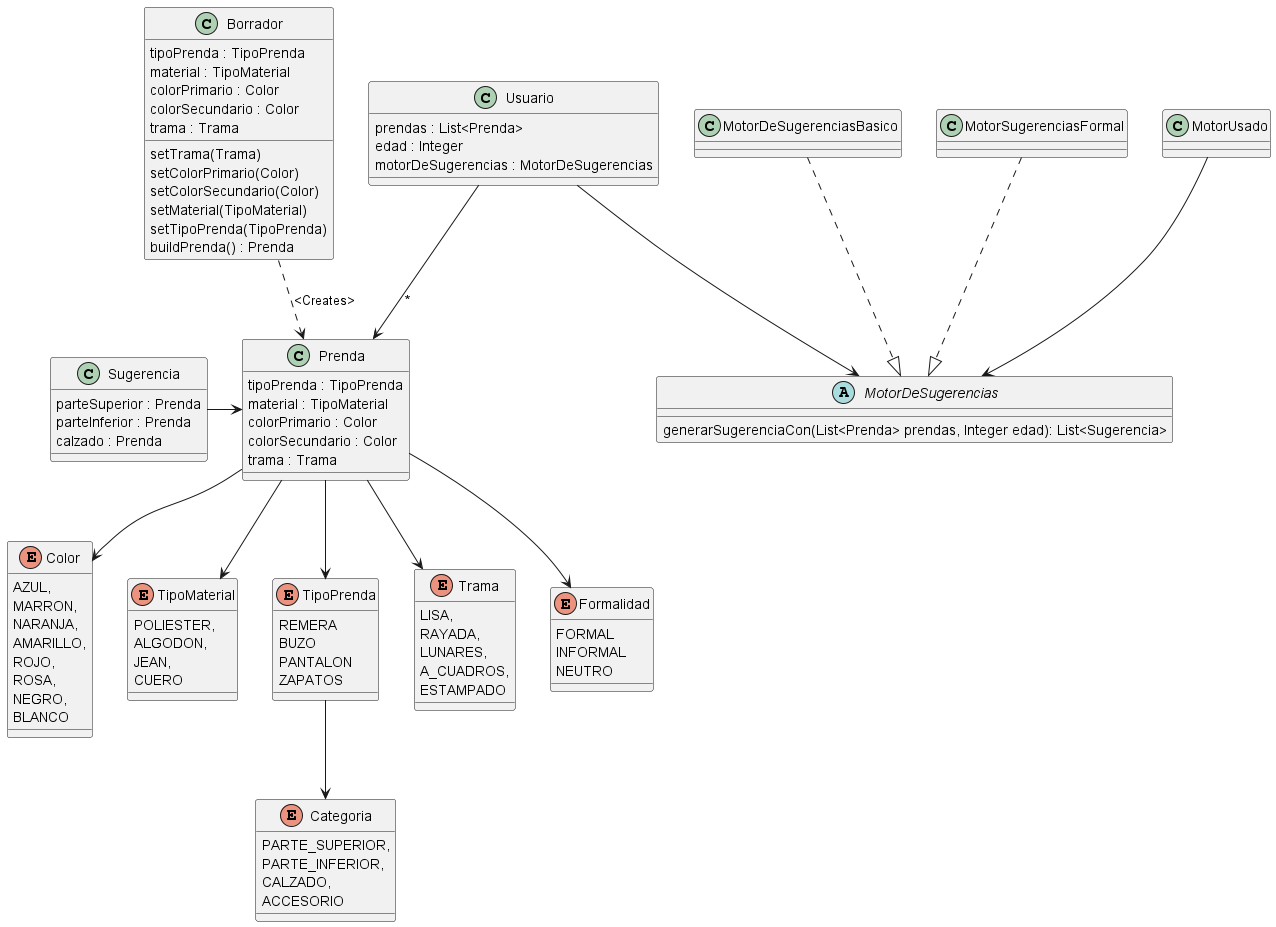

The diagram above was rendered by PlantUML. Its source (embedded in the PNG):
@startuml
'https://plantuml.com/class-diagram


enum Color {
AZUL,
MARRON,
NARANJA,
AMARILLO,
ROJO,
ROSA,
NEGRO,
BLANCO
}

enum TipoMaterial {
POLIESTER,
ALGODON,
JEAN,
CUERO
}
enum Categoria {
PARTE_SUPERIOR,
PARTE_INFERIOR,
CALZADO,
ACCESORIO
}

enum TipoPrenda {
REMERA
BUZO
PANTALON
ZAPATOS
}

enum Trama {
LISA,
RAYADA,
LUNARES,
A_CUADROS,
ESTAMPADO
}

class Prenda {
tipoPrenda : TipoPrenda
material : TipoMaterial
colorPrimario : Color
colorSecundario : Color
trama : Trama

}

class Borrador {
tipoPrenda : TipoPrenda
material : TipoMaterial
colorPrimario : Color
colorSecundario : Color
trama : Trama

setTrama(Trama)
setColorPrimario(Color)
setColorSecundario(Color)
setMaterial(TipoMaterial)
setTipoPrenda(TipoPrenda)
buildPrenda() : Prenda
}

class Sugerencia {
parteSuperior : Prenda
parteInferior : Prenda
calzado : Prenda
}

class Usuario {
prendas : List<Prenda>
edad : Integer
motorDeSugerencias : MotorDeSugerencias
}

enum Formalidad {
FORMAL
INFORMAL
NEUTRO
}

abstract MotorDeSugerencias {
   generarSugerenciaCon(List<Prenda> prendas, Integer edad): List<Sugerencia>
}

class MotorDeSugerenciasBasico {
}

class MotorSugerenciasFormal {
}

class MotorUsado {

}

Prenda --> Color
Prenda --> TipoMaterial
Prenda --> TipoPrenda
Prenda --> Trama
Prenda --> Formalidad
Usuario --> Prenda : *
Usuario --> MotorDeSugerencias
TipoPrenda --> Categoria
Sugerencia -> Prenda
Borrador ..> Prenda : <Creates>
MotorDeSugerenciasBasico ..|> MotorDeSugerencias
MotorSugerenciasFormal ..|> MotorDeSugerencias
MotorUsado --> MotorDeSugerencias



@enduml